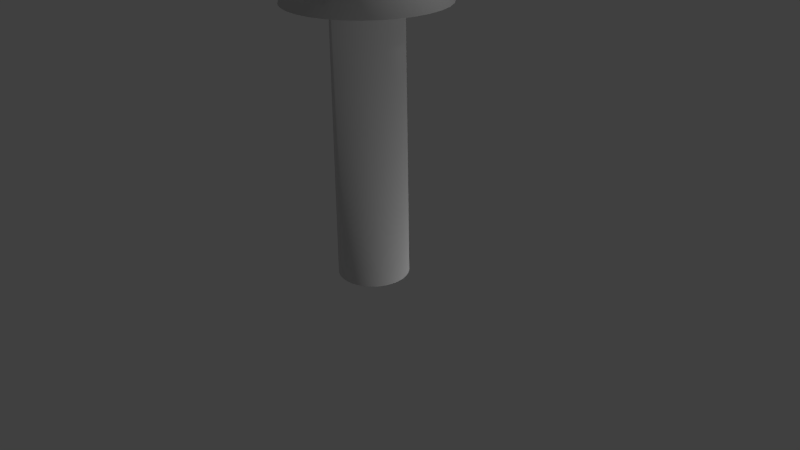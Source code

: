 # Source: arrowUnwrap.blend  (saved by Blender 2.76.0; exported with 4.5.12 LTS)
import bpy
from mathutils import Matrix  # noqa: F401  (used for matrix-valued properties, if any)

bpy.ops.wm.read_factory_settings(use_empty=True)
scene = bpy.context.scene
scene.name = 'Scene'

# ---- collections
col_collection_1 = bpy.data.collections.new('Collection 1'); scene.collection.children.link(col_collection_1)

# ---- world
world_world = bpy.data.worlds.new('World'); scene.world = world_world
world_world.color = (0.05088, 0.05088, 0.05088)
world_world.use_sun_shadow = False
world_world.sun_shadow_jitter_overblur = 0.0
world_world.cycles.sampling_method = 'MANUAL'
world_world.cycles.sample_map_resolution = 256

# ---- cameras
cam_camera = bpy.data.cameras.new('Camera')
cam_camera.clip_end = 100.0
cam_camera.lens = 35.0
cam_camera.sensor_width = 32.0
cam_camera.sensor_height = 18.0
cam_camera.ortho_scale = 7.314
cam_camera.dof.focus_distance = 0.0
cam_camera.dof.aperture_fstop = 128.0

# ---- lights
light_point_001 = bpy.data.lights.new('Point.001', 'POINT')
light_point_001.transmission_factor = 0.0
light_point_001.energy = 100.0
light_point_001.shadow_buffer_clip_start = 0.5
light_point_001.shadow_soft_size = 0.1
light_point_001.shadow_maximum_resolution = 0.006
light_point_001.use_absolute_resolution = True
light_point_001.cycles.use_multiple_importance_sampling = False
light_point = bpy.data.lights.new('Point', 'POINT')
light_point.transmission_factor = 0.0
light_point.energy = 100.0
light_point.shadow_buffer_clip_start = 0.5
light_point.shadow_soft_size = 0.1
light_point.shadow_maximum_resolution = 0.006
light_point.use_absolute_resolution = True
light_point.cycles.use_multiple_importance_sampling = False
light_lamp = bpy.data.lights.new('Lamp', 'POINT')
light_lamp.transmission_factor = 0.0
light_lamp.cutoff_distance = 30.0
light_lamp.energy = 100.0
light_lamp.shadow_buffer_clip_start = 1.001
light_lamp.shadow_soft_size = 0.1
light_lamp.shadow_maximum_resolution = 0.006
light_lamp.use_absolute_resolution = True
light_lamp.cycles.use_multiple_importance_sampling = False

# ---- meshes
me_cone = bpy.data.meshes.new('Cone')
me_cone.from_pydata([(-7.976e-07, -0.4569, 0.2177), (0.08914, -0.4481, 0.2177), (0.1748, -0.4221, 0.2177), (0.2538, -0.3799, 0.2177), (0.3231, -0.3231, 0.2177), (0.3799, -0.2538, 0.2177), (0.4221, -0.1748, 0.2177), (0.4481, -0.08913, 0.2177), (0.4569, 7.648e-07, 0.2177), (0.0, 4.43e-08, -5.24), (0.4481, 0.08914, 0.2177), (0.4221, 0.1748, 0.2177), (0.3799, 0.2538, 0.2177), (0.3231, 0.3231, 0.2177), (0.2538, 0.3799, 0.2177), (0.1748, 0.4221, 0.2177), (0.08914, 0.4481, 0.2177), (2.412e-08, 0.4569, 0.2177), (-0.08914, 0.4481, 0.2177), (-0.1748, 0.4221, 0.2177), (-0.2538, 0.3799, 0.2177), (-0.3231, 0.3231, 0.2177), (-0.3799, 0.2538, 0.2177), (-0.4221, 0.1748, 0.2177), (-0.4481, 0.08914, 0.2177), (-0.4569, 3.307e-07, 0.2177), (-0.4481, -0.08914, 0.2177), (-0.4221, -0.1748, 0.2177), (-0.3799, -0.2538, 0.2177), (-0.3231, -0.3231, 0.2177), (-0.2538, -0.3799, 0.2177), (-0.1748, -0.4221, 0.2177), (-0.08913, -0.4481, 0.2177), (0.0, -1.0, -3.24), (0.1951, -0.9808, -3.24), (0.3827, -0.9239, -3.24), (0.5556, -0.8315, -3.24), (0.7071, -0.7071, -3.24), (0.8315, -0.5556, -3.24), (0.9239, -0.3827, -3.24), (0.9808, -0.1951, -3.24), (1.0, 1.436e-07, -3.24), (0.9808, 0.1951, -3.24), (0.9239, 0.3827, -3.24), (0.8315, 0.5556, -3.24), (0.7071, 0.7071, -3.24), (0.5556, 0.8315, -3.24), (0.3827, 0.9239, -3.24), (0.1951, 0.9808, -3.24), (-3.258e-07, 1.0, -3.24), (-0.1951, 0.9808, -3.24), (-0.3827, 0.9239, -3.24), (-0.5556, 0.8315, -3.24), (-0.7071, 0.7071, -3.24), (-0.8315, 0.5556, -3.24), (-0.9239, 0.3827, -3.24), (-0.9808, 0.1951, -3.24), (-1.0, -7.465e-07, -3.24), (-0.9808, -0.1951, -3.24), (-0.9239, -0.3827, -3.24), (-0.8315, -0.5556, -3.24), (-0.7071, -0.7071, -3.24), (-0.5556, -0.8315, -3.24), (-0.3827, -0.9239, -3.24), (-0.1951, -0.9808, -3.24), (-2.153e-07, -0.4362, -3.24), (0.0851, -0.4278, -3.24), (0.1669, -0.403, -3.24), (0.2423, -0.3627, -3.24), (0.3084, -0.3084, -3.24), (0.3627, -0.2423, -3.24), (0.403, -0.1669, -3.24), (0.4278, -0.0851, -3.24), (0.4362, 2.302e-07, -3.24), (0.4278, 0.0851, -3.24), (0.403, 0.1669, -3.24), (0.3627, 0.2423, -3.24), (0.3084, 0.3084, -3.24), (0.2423, 0.3627, -3.24), (0.1669, 0.403, -3.24), (0.0851, 0.4278, -3.24), (-1.528e-07, 0.4362, -3.24), (-0.0851, 0.4278, -3.24), (-0.1669, 0.403, -3.24), (-0.2423, 0.3627, -3.24), (-0.3084, 0.3084, -3.24), (-0.3627, 0.2423, -3.24), (-0.403, 0.1669, -3.24), (-0.4278, 0.0851, -3.24), (-0.4362, -2.315e-07, -3.24), (-0.4278, -0.0851, -3.24), (-0.403, -0.1669, -3.24), (-0.3627, -0.2423, -3.24), (-0.3084, -0.3084, -3.24), (-0.2423, -0.3627, -3.24), (-0.1669, -0.403, -3.24), (-0.0851, -0.4278, -3.24)], [], [(63, 9, 64), (33, 9, 34), (62, 9, 63), (61, 9, 62), (60, 9, 61), (59, 9, 60), (58, 9, 59), (57, 9, 58), (56, 9, 57), (55, 9, 56), (54, 9, 55), (53, 9, 54), (52, 9, 53), (51, 9, 52), (50, 9, 51), (49, 9, 50), (48, 9, 49), (47, 9, 48), (46, 9, 47), (45, 9, 46), (44, 9, 45), (43, 9, 44), (42, 9, 43), (41, 9, 42), (40, 9, 41), (39, 9, 40), (38, 9, 39), (37, 9, 38), (36, 9, 37), (35, 9, 36), (64, 9, 33), (34, 9, 35), (0, 1, 2, 3, 4, 5, 6, 7, 8, 10, 11, 12, 13, 14, 15, 16, 17, 18, 19, 20, 21, 22, 23, 24, 25, 26, 27, 28, 29, 30, 31, 32), (66, 65, 33, 34), (67, 66, 34, 35), (68, 67, 35, 36), (69, 68, 36, 37), (70, 69, 37, 38), (71, 70, 38, 39), (72, 71, 39, 40), (73, 72, 40, 41), (74, 73, 41, 42), (75, 74, 42, 43), (76, 75, 43, 44), (77, 76, 44, 45), (78, 77, 45, 46), (79, 78, 46, 47), (80, 79, 47, 48), (81, 80, 48, 49), (82, 81, 49, 50), (83, 82, 50, 51), (84, 83, 51, 52), (85, 84, 52, 53), (86, 85, 53, 54), (87, 86, 54, 55), (88, 87, 55, 56), (89, 88, 56, 57), (90, 89, 57, 58), (91, 90, 58, 59), (92, 91, 59, 60), (93, 92, 60, 61), (94, 93, 61, 62), (95, 94, 62, 63), (96, 95, 63, 64), (65, 96, 64, 33), (1, 0, 65, 66), (2, 1, 66, 67), (3, 2, 67, 68), (4, 3, 68, 69), (5, 4, 69, 70), (6, 5, 70, 71), (7, 6, 71, 72), (8, 7, 72, 73), (10, 8, 73, 74), (11, 10, 74, 75), (12, 11, 75, 76), (13, 12, 76, 77), (14, 13, 77, 78), (15, 14, 78, 79), (16, 15, 79, 80), (17, 16, 80, 81), (18, 17, 81, 82), (19, 18, 82, 83), (20, 19, 83, 84), (21, 20, 84, 85), (22, 21, 85, 86), (23, 22, 86, 87), (24, 23, 87, 88), (25, 24, 88, 89), (26, 25, 89, 90), (27, 26, 90, 91), (28, 27, 91, 92), (29, 28, 92, 93), (30, 29, 93, 94), (31, 30, 94, 95), (32, 31, 95, 96), (0, 32, 96, 65)])
me_cone.polygons.foreach_set('use_smooth', [True] * 97)
_uv = me_cone.uv_layers.new(name='UVMap')
_uv.uv.foreach_set('vector', [0.463, 0.9933, 0.3917, 0.6083, 0.4965, 0.9856, 0.5291, 0.975, 0.3917, 0.6083, 0.5607, 0.9615, 0.4291, 0.9981, 0.3917, 0.6083, 0.463, 0.9933, 0.3948, 0.9998, 0.3917, 0.6083, 0.4291, 0.9981, 0.3605, 0.9986, 0.3917, 0.6083, 0.3948, 0.9998, 0.3264, 0.9944, 0.3917, 0.6083, 0.3605, 0.9986, 0.2928, 0.9872, 0.3917, 0.6083, 0.3264, 0.9944, 0.26, 0.977, 0.3917, 0.6083, 0.2928, 0.9872, 0.2282, 0.9641, 0.3917, 0.6083, 0.26, 0.977, 0.1977, 0.9484, 0.3917, 0.6083, 0.2282, 0.9641, 0.1687, 0.9301, 0.3917, 0.6083, 0.1977, 0.9484, 0.1413, 0.9093, 0.3917, 0.6083, 0.1687, 0.9301, 0.1159, 0.8862, 0.3917, 0.6083, 0.1413, 0.9093, 0.09264, 0.861, 0.3917, 0.6083, 0.1159, 0.8862, 0.07165, 0.8338, 0.3917, 0.6083, 0.09264, 0.861, 0.05313, 0.8049, 0.3917, 0.6083, 0.07165, 0.8338, 0.0372, 0.7745, 0.3917, 0.6083, 0.05313, 0.8049, 0.02401, 0.7428, 0.3917, 0.6083, 0.0372, 0.7745, 0.01363, 0.7101, 0.3917, 0.6083, 0.02401, 0.7428, 0.006168, 0.6766, 0.3917, 0.6083, 0.01363, 0.7101, 0.001665, 0.6426, 0.3917, 0.6083, 0.006168, 0.6766, 0.0001606, 0.6083, 0.3917, 0.6083, 0.001665, 0.6426, 0.7488, 0.769, 0.3917, 0.6083, 0.7615, 0.7371, 0.7333, 0.7997, 0.3917, 0.6083, 0.7488, 0.769, 0.7153, 0.8289, 0.3917, 0.6083, 0.7333, 0.7997, 0.6947, 0.8563, 0.3917, 0.6083, 0.7153, 0.8289, 0.6718, 0.8819, 0.3917, 0.6083, 0.6947, 0.8563, 0.6468, 0.9054, 0.3917, 0.6083, 0.6718, 0.8819, 0.6198, 0.9266, 0.3917, 0.6083, 0.6468, 0.9054, 0.591, 0.9453, 0.3917, 0.6083, 0.6198, 0.9266, 0.4965, 0.9856, 0.3917, 0.6083, 0.5291, 0.975, 0.5607, 0.9615, 0.3917, 0.6083, 0.591, 0.9453, 0.5054, 0.4054, 0.5114, 0.3909, 0.5201, 0.3779, 0.5312, 0.3668, 0.5443, 0.3581, 0.5588, 0.3521, 0.5741, 0.349, 0.5898, 0.349, 0.6052, 0.3521, 0.6197, 0.3581, 0.6327, 0.3668, 0.6438, 0.3779, 0.6525, 0.3909, 0.6585, 0.4054, 0.6616, 0.4208, 0.6616, 0.4365, 0.6585, 0.4519, 0.6525, 0.4664, 0.6438, 0.4794, 0.6327, 0.4905, 0.6197, 0.4992, 0.6052, 0.5052, 0.5898, 0.5083, 0.5741, 0.5083, 0.5588, 0.5052, 0.5443, 0.4992, 0.5312, 0.4905, 0.5201, 0.4794, 0.5114, 0.4664, 0.5054, 0.4519, 0.5024, 0.4365, 0.5024, 0.4208, 0.6988, 0.1013, 0.6841, 0.09841, 0.6938, 0.0001606, 0.7275, 0.006858, 0.7126, 0.1071, 0.6988, 0.1013, 0.7275, 0.006858, 0.7592, 0.01999, 0.7251, 0.1154, 0.7126, 0.1071, 0.7592, 0.01999, 0.7877, 0.03907, 0.7357, 0.126, 0.7251, 0.1154, 0.7877, 0.03907, 0.812, 0.06334, 0.744, 0.1384, 0.7357, 0.126, 0.812, 0.06334, 0.8311, 0.09188, 0.7497, 0.1523, 0.744, 0.1384, 0.8311, 0.09188, 0.8442, 0.1236, 0.7526, 0.1669, 0.7497, 0.1523, 0.8442, 0.1236, 0.8509, 0.1573, 0.7526, 0.1819, 0.7526, 0.1669, 0.8509, 0.1573, 0.8509, 0.1916, 0.7497, 0.1966, 0.7526, 0.1819, 0.8509, 0.1916, 0.8442, 0.2253, 0.744, 0.2104, 0.7497, 0.1966, 0.8442, 0.2253, 0.8311, 0.257, 0.7357, 0.2229, 0.744, 0.2104, 0.8311, 0.257, 0.812, 0.2855, 0.7251, 0.2335, 0.7357, 0.2229, 0.812, 0.2855, 0.7877, 0.3098, 0.7126, 0.2418, 0.7251, 0.2335, 0.7877, 0.3098, 0.7592, 0.3289, 0.6988, 0.2475, 0.7126, 0.2418, 0.7592, 0.3289, 0.7275, 0.342, 0.6841, 0.2505, 0.6988, 0.2475, 0.7275, 0.342, 0.6938, 0.3487, 0.6691, 0.2505, 0.6841, 0.2505, 0.6938, 0.3487, 0.6595, 0.3487, 0.6545, 0.2475, 0.6691, 0.2505, 0.6595, 0.3487, 0.6258, 0.342, 0.6406, 0.2418, 0.6545, 0.2475, 0.6258, 0.342, 0.5941, 0.3289, 0.6282, 0.2335, 0.6406, 0.2418, 0.5941, 0.3289, 0.5655, 0.3098, 0.6176, 0.2229, 0.6282, 0.2335, 0.5655, 0.3098, 0.5413, 0.2855, 0.6093, 0.2104, 0.6176, 0.2229, 0.5413, 0.2855, 0.5222, 0.257, 0.6035, 0.1966, 0.6093, 0.2104, 0.5222, 0.257, 0.5091, 0.2253, 0.6006, 0.1819, 0.6035, 0.1966, 0.5091, 0.2253, 0.5024, 0.1916, 0.6006, 0.1669, 0.6006, 0.1819, 0.5024, 0.1916, 0.5024, 0.1573, 0.6035, 0.1523, 0.6006, 0.1669, 0.5024, 0.1573, 0.5091, 0.1236, 0.6093, 0.1384, 0.6035, 0.1523, 0.5091, 0.1236, 0.5222, 0.09188, 0.6176, 0.126, 0.6093, 0.1384, 0.5222, 0.09188, 0.5413, 0.06334, 0.6282, 0.1154, 0.6176, 0.126, 0.5413, 0.06334, 0.5655, 0.03907, 0.6406, 0.1071, 0.6282, 0.1154, 0.5655, 0.03907, 0.5941, 0.01999, 0.6545, 0.1013, 0.6406, 0.1071, 0.5941, 0.01999, 0.6258, 0.006858, 0.6691, 0.09841, 0.6545, 0.1013, 0.6258, 0.006858, 0.6595, 0.0001606, 0.6841, 0.09841, 0.6691, 0.09841, 0.6595, 0.0001606, 0.6938, 0.0001606, 0.3609, 0.6075, 0.3452, 0.6076, 0.3409, 0.002093, 0.3559, 0.001979, 0.3766, 0.6074, 0.3609, 0.6075, 0.3559, 0.001979, 0.3709, 0.001847, 0.3923, 0.6072, 0.3766, 0.6074, 0.3709, 0.001847, 0.3859, 0.001698, 0.4079, 0.607, 0.3923, 0.6072, 0.3859, 0.001698, 0.4008, 0.001531, 0.4236, 0.6068, 0.4079, 0.607, 0.4008, 0.001531, 0.4158, 0.001346, 0.4393, 0.6066, 0.4236, 0.6068, 0.4158, 0.001346, 0.4308, 0.001144, 0.455, 0.6064, 0.4393, 0.6066, 0.4308, 0.001144, 0.4458, 0.0009246, 0.4707, 0.6062, 0.455, 0.6064, 0.4458, 0.0009246, 0.4607, 0.0006876, 0.4864, 0.6059, 0.4707, 0.6062, 0.4607, 0.0006876, 0.4757, 0.0004329, 0.502, 0.6056, 0.4864, 0.6059, 0.4757, 0.0004329, 0.4907, 0.0001606, 0.01584, 0.6059, 0.0001606, 0.6056, 0.01152, 0.0001615, 0.0265, 0.0004337, 0.03152, 0.6062, 0.01584, 0.6059, 0.0265, 0.0004337, 0.04147, 0.0006884, 0.04721, 0.6064, 0.03152, 0.6062, 0.04147, 0.0006884, 0.05644, 0.0009256, 0.06289, 0.6066, 0.04721, 0.6064, 0.05644, 0.0009256, 0.07141, 0.001145, 0.07857, 0.6068, 0.06289, 0.6066, 0.07141, 0.001145, 0.08639, 0.001347, 0.09426, 0.607, 0.07857, 0.6068, 0.08639, 0.001347, 0.1014, 0.001531, 0.1099, 0.6072, 0.09426, 0.607, 0.1014, 0.001531, 0.1163, 0.001698, 0.1256, 0.6074, 0.1099, 0.6072, 0.1163, 0.001698, 0.1313, 0.001848, 0.1413, 0.6075, 0.1256, 0.6074, 0.1313, 0.001848, 0.1463, 0.001979, 0.157, 0.6076, 0.1413, 0.6075, 0.1463, 0.001979, 0.1613, 0.002093, 0.1727, 0.6077, 0.157, 0.6076, 0.1613, 0.002093, 0.1762, 0.00219, 0.1884, 0.6078, 0.1727, 0.6077, 0.1762, 0.00219, 0.1912, 0.002269, 0.204, 0.6079, 0.1884, 0.6078, 0.1912, 0.002269, 0.2062, 0.00233, 0.2197, 0.6079, 0.204, 0.6079, 0.2062, 0.00233, 0.2211, 0.002374, 0.2354, 0.608, 0.2197, 0.6079, 0.2211, 0.002374, 0.2361, 0.002401, 0.2511, 0.608, 0.2354, 0.608, 0.2361, 0.002401, 0.2511, 0.002409, 0.2668, 0.608, 0.2511, 0.608, 0.2511, 0.002409, 0.2661, 0.0024, 0.2825, 0.6079, 0.2668, 0.608, 0.2661, 0.0024, 0.281, 0.002374, 0.2982, 0.6079, 0.2825, 0.6079, 0.281, 0.002374, 0.296, 0.00233, 0.3138, 0.6078, 0.2982, 0.6079, 0.296, 0.00233, 0.311, 0.002269, 0.3295, 0.6077, 0.3138, 0.6078, 0.311, 0.002269, 0.326, 0.00219, 0.3452, 0.6076, 0.3295, 0.6077, 0.326, 0.00219, 0.3409, 0.002093])
me_cone.use_remesh_preserve_volume = False
me_cone.use_remesh_preserve_attributes = False
me_cone.use_mirror_vertex_groups = False
me_cone.update()

# ---- objects
ob_point_001 = bpy.data.objects.new('Point.001', light_point_001)
ob_point = bpy.data.objects.new('Point', light_point)
ob_cone = bpy.data.objects.new('Cone', me_cone)
ob_lamp = bpy.data.objects.new('Lamp', light_lamp)
ob_camera = bpy.data.objects.new('Camera', cam_camera)

# ---- transforms, parenting, visibility, modifiers, constraints
ob_point_001.location = (2.062, 2.362, -2.32)
ob_point_001.lineart.crease_threshold = 0.0
ob_point.location = (-7.583, 7.693, 15.81)
ob_point.lineart.crease_threshold = 0.0
ob_cone.location = (0.0, 0.0, 0.0)
ob_cone.rotation_euler = (-0.0, 3.142, -0.0)
ob_cone.lineart.crease_threshold = 0.0
ob_lamp.location = (4.076, 1.005, 5.904)
ob_lamp.rotation_euler = (0.6503, 0.05522, 1.866)
ob_lamp.lock_rotations_4d = False
ob_lamp.empty_display_type = 'ARROWS'
ob_lamp.color = (0.0, 0.0, 0.0, 0.0)
ob_lamp.lineart.crease_threshold = 0.0
ob_camera.location = (7.481, -6.508, 5.344)
ob_camera.rotation_euler = (1.109, 0.01082, 0.8149)
ob_camera.lock_rotations_4d = False
ob_camera.empty_display_type = 'ARROWS'
ob_camera.color = (0.0, 0.0, 0.0, 0.0)
ob_camera.display_type = 'WIRE'
ob_camera.lineart.crease_threshold = 0.0

# ---- collection membership
col_collection_1.objects.link(ob_point_001)
col_collection_1.objects.link(ob_point)
col_collection_1.objects.link(ob_cone)
col_collection_1.objects.link(ob_lamp)
col_collection_1.objects.link(ob_camera)

# ---- scene / render settings (as saved in the file)
scene.camera = ob_camera
scene.frame_start = 1; scene.frame_end = 250; scene.frame_set(1)
scene.render.engine = 'BLENDER_EEVEE_NEXT'
scene.render.resolution_percentage = 50
scene.render.dither_intensity = 0.0
scene.cycles.use_denoising = False
scene.cycles.samples = 10
scene.cycles.sampling_pattern = 'TABULATED_SOBOL'
scene.cycles.light_sampling_threshold = 0.0
scene.cycles.use_adaptive_sampling = False
scene.cycles.use_light_tree = False
scene.cycles.blur_glossy = 0.0
scene.cycles.pixel_filter_type = 'GAUSSIAN'
scene.cycles.sample_clamp_indirect = 0.0
scene.view_settings.view_transform = 'Standard'
bpy.context.view_layer.update()
